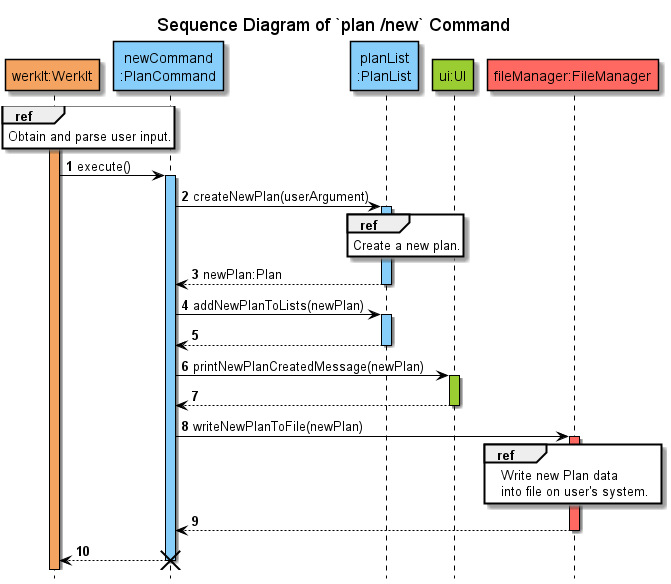

The diagram above was rendered by PlantUML. Its source (embedded in the PNG):
@startuml
'https://plantuml.com/sequence-diagram
!include ../../Style.puml

autonumber

title Sequence Diagram of `plan /new` Command
hide footbox

participant "werkIt:WerkIt" AS WerkIt COLOR_WERKIT
participant "newCommand\n:PlanCommand" AS newCommand COLOR_LOGIC
participant "planList\n:PlanList" AS PlanList COLOR_LOGIC
participant "ui:UI" AS UI2 COLOR_UI
participant "fileManager:FileManager" as FileManager COLOR_STORAGE

activate WerkIt COLOR_WERKIT
ref over WerkIt
Obtain and parse user input.
end

WerkIt -> newCommand : execute()
activate newCommand COLOR_LOGIC
newCommand -> PlanList : createNewPlan(userArgument)
activate PlanList COLOR_LOGIC
ref over PlanList
Create a new plan.
end
newCommand <-- PlanList : newPlan:Plan
deactivate PlanList

newCommand -> PlanList : addNewPlanToLists(newPlan)
activate PlanList COLOR_LOGIC
newCommand <-- PlanList
deactivate PlanList

newCommand -> UI2 : printNewPlanCreatedMessage(newPlan)
activate UI2 COLOR_UI
newCommand <-- UI2
deactivate UI2

newCommand -> FileManager : writeNewPlanToFile(newPlan)
activate FileManager COLOR_STORAGE
ref over FileManager
Write new Plan data
into file on user's system.
end
newCommand <-- FileManager
deactivate FileManager

WerkIt <-- newCommand
deactivate newCommand

destroy newCommand
@enduml